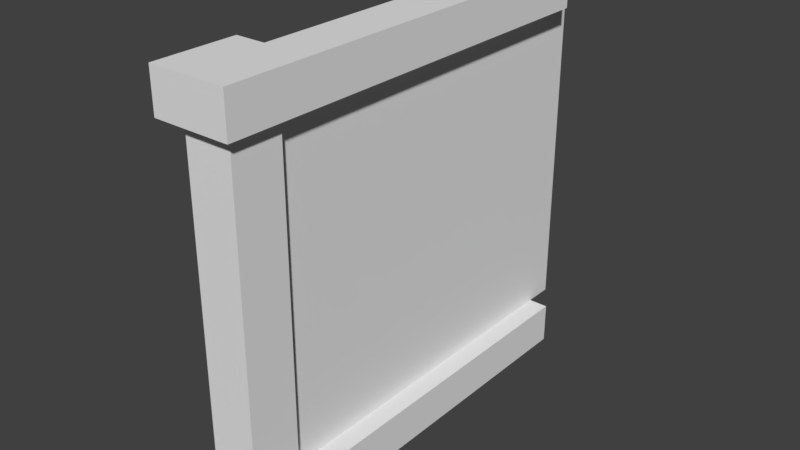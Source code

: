 # Source: Pilar1.blend  (saved by Blender 2.79.0; exported with 4.5.12 LTS)
import bpy
from mathutils import Matrix  # noqa: F401  (used for matrix-valued properties, if any)

bpy.ops.wm.read_factory_settings(use_empty=True)
scene = bpy.context.scene
scene.name = 'Scene'

# ---- collections
col_collection_1 = bpy.data.collections.new('Collection 1'); scene.collection.children.link(col_collection_1)

# ---- images (referenced by path relative to the original .blend; pixels are not part of the script)
import os
ASSET_DIR = os.environ.get("B2B_ASSET_DIR", "")  # directory of the original .blend (textures are referenced by path, not embedded)
HERE = os.path.dirname(os.path.abspath(__file__))  # packed textures are extracted next to this script under _unpacked/

def load_image(name, relpath, width, height, colorspace="sRGB"):
    """Load a texture the original file referenced (path relative to the .blend, or extracted next to this script)."""
    p = next((c for c in (os.path.join(HERE, relpath), os.path.join(ASSET_DIR, relpath)) if relpath and os.path.exists(c)), "")
    if p:
        img = bpy.data.images.load(p, check_existing=True)
        img.name = name
    else:  # same state as the original file: an image datablock whose file is absent (Cycles renders it pink)
        img = bpy.data.images.new(name, width, height)
        img.source = "FILE"
        img.filepath = "//" + (relpath or name)
    img.colorspace_settings.name = colorspace
    return img
img_pilar1 = load_image('PILAR1', '', 1024, 1024, 'sRGB')

# ---- materials (node trees are filled in below, after node groups)
mat_pilar1 = bpy.data.materials.new('Pilar1')
mat_pilar1.alpha_threshold = 0.0
mat_pilar1.roughness = 0.5

# ---- material node trees
mat_pilar1.use_nodes = True; mat_pilar1.node_tree.nodes.clear()
_N = mat_pilar1.node_tree.nodes; _L = mat_pilar1.node_tree.links
n0 = _N.new('ShaderNodeOutputMaterial'); n0.name = 'Material Output'; n0.location = (300, 300)
n1 = _N.new('ShaderNodeBsdfDiffuse'); n1.name = 'Diffuse BSDF'; n1.location = (10, 300)
n2 = _N.new('ShaderNodeTexImage'); n2.name = 'Image Texture'; n2.location = (207, 154)
n2.width = 140
n2.image = img_pilar1
_L.new(n1.outputs[0], n0.inputs[0])
n0.is_active_output = True

# ---- world
world_world = bpy.data.worlds.new('World'); scene.world = world_world
world_world.color = (0.05088, 0.05088, 0.05088)
world_world.use_sun_shadow = False
world_world.sun_shadow_jitter_overblur = 0.0
world_world.cycles.sampling_method = 'MANUAL'

# ---- meshes
me_cube_025 = bpy.data.meshes.new('Cube.025')
me_cube_025.from_pydata([(0.0, 0.07212, 0.0), (0.0, 0.07212, 2.0), (0.1311, 0.07212, 0.0), (0.1311, 0.07212, 2.0), (0.0, 0.07212, 1.798), (0.0, 2.0, 1.798), (0.1311, 2.0, 1.798), (0.1311, 0.07212, 1.798), (0.0, 2.0, 0.2015), (0.1311, 2.0, 0.2015), (0.1311, 0.07212, 0.2015), (0.0, 0.07212, 0.2015), (0.23, 0.07212, 0.0), (0.23, 0.07212, 2.0), (0.23, 0.07212, 0.2015), (0.23, 0.07212, 1.798), (0.0, -0.23, 1.798), (0.0, -0.23, 2.0), (0.1311, -0.23, 0.2015), (0.1311, -0.23, 0.0), (0.0, -0.23, 0.0), (0.1311, -0.23, 2.0), (0.1311, -0.23, 1.798), (0.0, -0.23, 0.2015), (0.23, -0.23, 0.2015), (0.23, -0.23, 0.0), (0.23, -0.23, 2.0), (0.23, -0.23, 1.798), (0.0, 0.1751, 0.0), (0.0, 0.1751, 2.0), (0.1311, 0.1751, 0.0), (0.1311, 0.1751, 2.0), (0.1311, 0.1751, 1.798), (0.0, 0.1751, 1.798), (0.0, 0.1751, 0.2015), (0.1311, 0.1751, 0.2015), (0.23, 0.1751, 0.0), (0.23, 0.1751, 2.0), (0.23, 0.1751, 1.798), (0.23, 0.1751, 0.2015), (-0.1454, 0.07212, 1.798), (-0.1454, 0.07212, 2.0), (-0.1454, -0.23, 1.798), (-0.1454, -0.23, 2.0), (-0.1454, 0.1751, 2.0), (-0.1454, 0.1751, 1.798), (-0.1454, 0.1751, 0.0), (-0.1454, 0.07212, 0.0), (-0.1454, 0.07212, 0.2015), (-0.1454, -0.23, 0.0), (-0.1454, -0.23, 0.2015), (-0.1454, 0.1751, 0.2015), (-0.05505, -0.23, 0.0), (-0.05505, 0.07212, 0.0), (-0.05505, 0.1751, 0.0), (-0.05505, 0.1751, 0.2015), (-0.05505, 0.07212, 0.2015), (-0.05505, -0.23, 0.2015), (0.23, -0.1729, 0.2015), (0.23, -0.1729, 0.0), (0.1311, -0.1729, 0.0), (0.0, -0.1729, 0.0), (0.0, -0.1729, 0.2015), (0.1311, -0.1729, 0.2015), (-0.1454, -0.1729, 0.0), (-0.1454, -0.1729, 0.2015), (-0.05505, -0.1729, 0.2015), (-0.05505, -0.1729, 0.0), (0.1749, 0.07212, 0.0), (0.1749, 0.07212, 0.2015), (0.1749, -0.23, 0.0), (0.1749, -0.23, 0.2015), (0.1749, 0.1751, 0.2015), (0.1749, 0.1751, 0.0), (0.1749, -0.1729, 0.2015), (0.1749, -0.1729, 0.0), (0.1749, 0.07212, 2.0), (0.1749, 0.07212, 1.798), (0.1749, -0.23, 2.0), (0.1749, -0.23, 1.798), (0.1749, 0.1751, 1.798), (0.1749, 0.1751, 2.0), (-0.05505, 0.07212, 1.798), (-0.05505, 0.1751, 1.798), (-0.05505, 0.07212, 2.0), (-0.05505, -0.23, 2.0), (-0.05505, 0.1751, 2.0), (-0.05505, -0.23, 1.798), (0.23, -0.1729, 2.0), (0.1311, -0.1729, 2.0), (0.0, -0.1729, 2.0), (0.0, -0.1729, 1.798), (0.23, -0.1729, 1.798), (0.1311, -0.1729, 1.798), (-0.1454, -0.1729, 2.0), (-0.1454, -0.1729, 1.798), (0.1749, -0.1729, 1.798), (0.1749, -0.1729, 2.0), (-0.05505, -0.1729, 1.798), (-0.05505, -0.1729, 2.0), (0.23, -5.215e-08, 2.0), (0.23, -2.98e-08, 0.0), (0.1311, -2.98e-08, 0.0), (-0.1454, -2.98e-08, 0.2015), (-0.05505, -2.98e-08, 0.0), (0.23, -2.98e-08, 0.2015), (0.0, -2.98e-08, 0.0), (-0.1454, -2.98e-08, 0.0), (-0.05505, -2.98e-08, 0.2015), (0.1749, -2.98e-08, 0.0), (0.1749, -2.98e-08, 0.2015), (-0.05505, -5.215e-08, 1.798), (0.1311, -5.215e-08, 2.0), (0.0, -5.215e-08, 2.0), (0.23, -5.215e-08, 1.798), (-0.1454, -5.215e-08, 2.0), (-0.1454, -5.215e-08, 1.798), (0.1749, -5.215e-08, 1.798), (0.1749, -5.215e-08, 2.0), (-0.05505, -5.215e-08, 2.0), (0.0, 1.855, 2.0), (0.1311, 1.855, 0.0), (0.0, 1.855, 1.798), (0.0, 1.855, 0.2015), (0.23, 1.855, 0.0), (0.0, 1.855, 0.0), (0.1311, 1.855, 2.0), (0.1311, 1.855, 1.798), (0.1311, 1.855, 0.2015), (0.23, 1.855, 2.0), (0.23, 1.855, 1.798), (0.23, 1.855, 0.2015), (0.1749, 1.855, 0.2015), (0.1749, 1.855, 0.0), (0.1749, 1.855, 2.0), (0.1749, 1.855, 1.798)], [], [(119, 84, 41, 115), (28, 30, 2, 0), (31, 29, 1, 3), (35, 32, 7, 10), (123, 122, 5, 8), (89, 90, 17, 21), (59, 58, 24, 25), (38, 37, 13, 15), (36, 39, 14, 12), (81, 76, 13, 37), (72, 69, 14, 39), (97, 89, 21, 78), (22, 21, 17, 16), (71, 70, 25, 24), (19, 18, 23, 20), (78, 79, 27, 26), (96, 92, 27, 79), (75, 59, 25, 70), (92, 88, 26, 27), (91, 93, 22, 16), (55, 54, 46, 51), (74, 63, 18, 71), (61, 60, 19, 20), (63, 62, 23, 18), (132, 72, 39, 131), (77, 80, 38, 15), (134, 81, 37, 129), (124, 131, 39, 36), (130, 129, 37, 38), (67, 52, 49, 64), (11, 4, 33, 34), (128, 127, 32, 35), (126, 120, 29, 31), (125, 121, 30, 28), (68, 73, 36, 12), (83, 82, 40, 45), (94, 95, 42, 43), (40, 41, 44, 45), (86, 83, 45, 44), (84, 86, 44, 41), (98, 87, 42, 95), (87, 85, 43, 42), (65, 64, 49, 50), (47, 48, 51, 46), (56, 55, 51, 48), (52, 57, 50, 49), (54, 53, 47, 46), (108, 56, 48, 103), (28, 0, 53, 54), (20, 23, 57, 52), (11, 34, 55, 56), (61, 20, 52, 67), (34, 28, 54, 55), (106, 61, 67, 104), (23, 62, 66, 57), (57, 66, 65, 50), (103, 107, 64, 65), (104, 67, 64, 107), (106, 102, 60, 61), (109, 101, 59, 75), (101, 105, 58, 59), (102, 109, 75, 60), (105, 110, 74, 58), (2, 30, 73, 68), (128, 35, 72, 132), (58, 74, 71, 24), (60, 75, 70, 19), (18, 19, 70, 71), (35, 10, 69, 72), (126, 31, 81, 134), (7, 32, 80, 77), (93, 96, 79, 22), (21, 22, 79, 78), (88, 97, 78, 26), (31, 3, 76, 81), (16, 17, 85, 87), (91, 16, 87, 98), (1, 29, 86, 84), (29, 33, 83, 86), (33, 4, 82, 83), (113, 1, 84, 119), (17, 90, 99, 85), (82, 4, 11, 56), (100, 118, 97, 88), (111, 98, 95, 116), (115, 116, 95, 94), (93, 91, 62, 63), (114, 100, 88, 92), (117, 114, 92, 96), (118, 112, 89, 97), (112, 113, 90, 89), (85, 99, 94, 43), (117, 96, 74, 110), (111, 82, 56, 108), (96, 93, 63, 74), (91, 98, 66, 62), (7, 77, 69, 10), (98, 111, 108, 66), (77, 117, 110, 69), (3, 1, 113, 112), (76, 3, 112, 118), (77, 15, 114, 117), (15, 13, 100, 114), (41, 40, 116, 115), (82, 111, 116, 40), (13, 76, 118, 100), (90, 113, 119, 99), (14, 69, 110, 105), (2, 68, 109, 102), (12, 14, 105, 101), (68, 12, 101, 109), (0, 2, 102, 106), (53, 104, 107, 47), (48, 47, 107, 103), (0, 106, 104, 53), (66, 108, 103, 65), (99, 119, 115, 94), (32, 127, 135, 80), (30, 121, 133, 73), (9, 6, 127, 128), (80, 135, 130, 38), (28, 34, 123, 125), (34, 33, 122, 123), (73, 133, 124, 36), (33, 29, 120, 122)])
_uv = me_cube_025.uv_layers.new(name='UVMap')
_uv.uv.foreach_set('vector', [0.5813, 0.6617, 0.5813, 0.646, 0.601, 0.646, 0.601, 0.6617, 0.3991, 0.7119, 0.3705, 0.7119, 0.3705, 0.6894, 0.3991, 0.6894, 0.5407, 0.6235, 0.5693, 0.6235, 0.5693, 0.646, 0.5407, 0.646, 0.633, 0.09224, 0.633, 0.4984, 0.6046, 0.487, 0.6095, 0.1007, 0.04982, 0.1628, 0.03701, 0.4003, 0.01539, 0.3991, 0.0282, 0.1616, 0.5407, 0.6994, 0.5693, 0.6994, 0.5693, 0.7119, 0.5407, 0.7119, 0.7633, 0.4046, 0.7193, 0.4046, 0.7193, 0.3921, 0.7633, 0.3921, 0.4752, 0.6235, 0.5191, 0.6235, 0.5191, 0.646, 0.4752, 0.646, 0.7633, 0.4805, 0.7193, 0.4805, 0.7193, 0.458, 0.7633, 0.458, 0.5311, 0.6235, 0.5311, 0.646, 0.5191, 0.646, 0.5191, 0.6235, 0.6266, 0.0796, 0.5986, 0.09379, 0.5964, 0.07826, 0.6215, 0.06835, 0.5311, 0.6994, 0.5407, 0.6994, 0.5407, 0.7119, 0.5311, 0.7119, 0.5112, 0.5309, 0.509, 0.5703, 0.4877, 0.5715, 0.482, 0.5311, 0.5354, 0.05823, 0.5408, 0.01929, 0.5507, 0.02074, 0.5454, 0.05676, 0.5329, 0.01799, 0.5259, 0.05796, 0.495, 0.049, 0.5124, 0.01222, 0.5169, 0.5709, 0.5202, 0.5324, 0.5312, 0.5367, 0.5268, 0.572, 0.5253, 0.5175, 0.5364, 0.5271, 0.5312, 0.5367, 0.5202, 0.5324, 0.361, 0.636, 0.3489, 0.636, 0.3489, 0.6235, 0.361, 0.6235, 0.4752, 0.6994, 0.5191, 0.6994, 0.5191, 0.7119, 0.4752, 0.7119, 0.4801, 0.518, 0.5127, 0.5169, 0.5112, 0.5309, 0.482, 0.5311, 0.3897, 0.0605, 0.3472, 0.03291, 0.3579, 0.01555, 0.3967, 0.03948, 0.537, 0.07243, 0.525, 0.07259, 0.5259, 0.05796, 0.5354, 0.05823, 0.3991, 0.636, 0.3705, 0.636, 0.3705, 0.6235, 0.3991, 0.6235, 0.525, 0.07259, 0.4854, 0.06471, 0.495, 0.049, 0.5259, 0.05796, 0.6334, 0.3797, 0.9998, 0.3797, 0.9998, 0.3917, 0.6334, 0.3917, 0.5906, 0.497, 0.6272, 0.51, 0.6199, 0.5267, 0.5886, 0.5132, 0.01512, 0.4747, 0.3472, 0.5724, 0.344, 0.5833, 0.01191, 0.4856, 0.0001911, 0.7835, 0.0001911, 0.7395, 0.3666, 0.7395, 0.3666, 0.7835, 0.0001911, 0.5255, 0.01191, 0.4856, 0.344, 0.5833, 0.3323, 0.6232, 0.4111, 0.636, 0.4111, 0.6235, 0.4308, 0.6235, 0.4308, 0.636, 0.4168, 0.07914, 0.4072, 0.5015, 0.386, 0.5069, 0.384, 0.07617, 0.6334, 0.3701, 0.6334, 0.02177, 0.9998, 0.02177, 0.9998, 0.3701, 0.01767, 0.4661, 0.02529, 0.4401, 0.3574, 0.5378, 0.3498, 0.5638, 0.04142, 0.1328, 0.03446, 0.1095, 0.3331, 0.02027, 0.34, 0.04357, 0.361, 0.6894, 0.361, 0.7119, 0.3489, 0.7119, 0.3489, 0.6894, 0.3918, 0.518, 0.4106, 0.5111, 0.4149, 0.5259, 0.3999, 0.5324, 0.7633, 0.4933, 0.7193, 0.4933, 0.7193, 0.4808, 0.7633, 0.4808, 0.7193, 0.5467, 0.7633, 0.5467, 0.7633, 0.5692, 0.7193, 0.5692, 0.3633, 0.5435, 0.3918, 0.518, 0.3999, 0.5324, 0.3735, 0.5549, 0.5813, 0.646, 0.5813, 0.6235, 0.601, 0.6235, 0.601, 0.646, 0.4656, 0.5193, 0.4708, 0.5334, 0.4542, 0.542, 0.4489, 0.5335, 0.4708, 0.5334, 0.4778, 0.5732, 0.4622, 0.5768, 0.4542, 0.542, 0.4748, 0.636, 0.4308, 0.636, 0.4308, 0.6235, 0.4748, 0.6235, 0.4308, 0.6894, 0.4748, 0.6894, 0.4748, 0.7119, 0.4308, 0.7119, 0.4162, 0.06401, 0.3897, 0.0605, 0.3967, 0.03948, 0.4167, 0.04336, 0.5036, 0.007879, 0.4852, 0.04168, 0.4727, 0.02827, 0.4906, 0.0001911, 0.4111, 0.7119, 0.4111, 0.6894, 0.4308, 0.6894, 0.4308, 0.7119, 0.4334, 0.06146, 0.4162, 0.06401, 0.4167, 0.04336, 0.4308, 0.04247, 0.3991, 0.7119, 0.3991, 0.6894, 0.4111, 0.6894, 0.4111, 0.7119, 0.5124, 0.01222, 0.495, 0.049, 0.4852, 0.04168, 0.5036, 0.007879, 0.4168, 0.07914, 0.384, 0.07617, 0.3897, 0.0605, 0.4162, 0.06401, 0.3991, 0.636, 0.3991, 0.6235, 0.4111, 0.6235, 0.4111, 0.636, 0.384, 0.07617, 0.34, 0.04357, 0.3472, 0.03291, 0.3897, 0.0605, 0.3991, 0.6737, 0.3991, 0.636, 0.4111, 0.636, 0.4111, 0.6737, 0.495, 0.049, 0.4854, 0.06471, 0.4755, 0.05101, 0.4852, 0.04168, 0.4852, 0.04168, 0.4755, 0.05101, 0.4646, 0.03409, 0.4727, 0.02827, 0.4748, 0.6737, 0.4308, 0.6737, 0.4308, 0.636, 0.4748, 0.636, 0.4111, 0.6737, 0.4111, 0.636, 0.4308, 0.636, 0.4308, 0.6737, 0.3991, 0.6737, 0.3705, 0.6737, 0.3705, 0.636, 0.3991, 0.636, 0.361, 0.6737, 0.3489, 0.6737, 0.3489, 0.636, 0.361, 0.636, 0.7633, 0.4423, 0.7193, 0.4423, 0.7193, 0.4046, 0.7633, 0.4046, 0.3705, 0.6737, 0.361, 0.6737, 0.361, 0.636, 0.3705, 0.636, 0.5817, 0.07796, 0.5792, 0.09037, 0.537, 0.07243, 0.5482, 0.06404, 0.3705, 0.6894, 0.3705, 0.7119, 0.361, 0.7119, 0.361, 0.6894, 0.6334, 0.3701, 0.9998, 0.3701, 0.9998, 0.3797, 0.6334, 0.3797, 0.5482, 0.06404, 0.537, 0.07243, 0.5354, 0.05823, 0.5454, 0.05676, 0.3705, 0.636, 0.361, 0.636, 0.361, 0.6235, 0.3705, 0.6235, 0.5259, 0.05796, 0.5329, 0.01799, 0.5408, 0.01929, 0.5354, 0.05823, 0.633, 0.09224, 0.6095, 0.1007, 0.5986, 0.09379, 0.6266, 0.0796, 0.01767, 0.4661, 0.3498, 0.5638, 0.3472, 0.5724, 0.01512, 0.4747, 0.6046, 0.487, 0.633, 0.4984, 0.6272, 0.51, 0.5906, 0.497, 0.5127, 0.5169, 0.5253, 0.5175, 0.5202, 0.5324, 0.5112, 0.5309, 0.509, 0.5703, 0.5112, 0.5309, 0.5202, 0.5324, 0.5169, 0.5709, 0.5191, 0.6994, 0.5311, 0.6994, 0.5311, 0.7119, 0.5191, 0.7119, 0.5407, 0.6235, 0.5407, 0.646, 0.5311, 0.646, 0.5311, 0.6235, 0.482, 0.5311, 0.4877, 0.5715, 0.4778, 0.5732, 0.4708, 0.5334, 0.4801, 0.518, 0.482, 0.5311, 0.4708, 0.5334, 0.4656, 0.5193, 0.5693, 0.646, 0.5693, 0.6235, 0.5813, 0.6235, 0.5813, 0.646, 0.3574, 0.5378, 0.386, 0.5069, 0.3918, 0.518, 0.3633, 0.5435, 0.386, 0.5069, 0.4072, 0.5015, 0.4106, 0.5111, 0.3918, 0.518, 0.5693, 0.6617, 0.5693, 0.646, 0.5813, 0.646, 0.5813, 0.6617, 0.5693, 0.7119, 0.5693, 0.6994, 0.5813, 0.6994, 0.5813, 0.7119, 0.3486, 0.7272, 0.3486, 0.7392, 0.0001912, 0.7392, 0.0001912, 0.7272, 0.5191, 0.6617, 0.5311, 0.6617, 0.5311, 0.6994, 0.5191, 0.6994, 0.4255, 0.5069, 0.4656, 0.5193, 0.4489, 0.5335, 0.4254, 0.524, 0.7633, 0.531, 0.7193, 0.531, 0.7193, 0.4933, 0.7633, 0.4933, 0.3486, 0.6331, 0.3486, 0.6617, 0.0001912, 0.6617, 0.0001912, 0.6331, 0.4752, 0.6617, 0.5191, 0.6617, 0.5191, 0.6994, 0.4752, 0.6994, 0.5698, 0.5, 0.5717, 0.5129, 0.5364, 0.5271, 0.5253, 0.5175, 0.5311, 0.6617, 0.5407, 0.6617, 0.5407, 0.6994, 0.5311, 0.6994, 0.5407, 0.6617, 0.5693, 0.6617, 0.5693, 0.6994, 0.5407, 0.6994, 0.5813, 0.7119, 0.5813, 0.6994, 0.601, 0.6994, 0.601, 0.7119, 0.6492, 0.3921, 0.6869, 0.3921, 0.6869, 0.7405, 0.6492, 0.7405, 0.3486, 0.7114, 0.3486, 0.7272, 0.0001912, 0.7272, 0.0001912, 0.7114, 0.3486, 0.6235, 0.3486, 0.6331, 0.0001912, 0.6331, 0.0001911, 0.6235, 0.3486, 0.6617, 0.3486, 0.6737, 0.0001912, 0.6737, 0.0001912, 0.6617, 0.6046, 0.487, 0.5904, 0.4967, 0.5985, 0.09409, 0.6095, 0.1007, 0.3486, 0.6737, 0.3486, 0.7114, 0.0001912, 0.7114, 0.0001912, 0.6737, 0.6334, 0.3921, 0.6492, 0.3921, 0.6492, 0.7405, 0.6334, 0.7405, 0.5407, 0.646, 0.5693, 0.646, 0.5693, 0.6617, 0.5407, 0.6617, 0.5311, 0.646, 0.5407, 0.646, 0.5407, 0.6617, 0.5311, 0.6617, 0.5906, 0.497, 0.5886, 0.5132, 0.5717, 0.5129, 0.5698, 0.5, 0.4752, 0.646, 0.5191, 0.646, 0.5191, 0.6617, 0.4752, 0.6617, 0.7633, 0.5467, 0.7193, 0.5467, 0.7193, 0.531, 0.7633, 0.531, 0.4106, 0.5111, 0.4255, 0.5069, 0.4254, 0.524, 0.4149, 0.5259, 0.5191, 0.646, 0.5311, 0.646, 0.5311, 0.6617, 0.5191, 0.6617, 0.5693, 0.6994, 0.5693, 0.6617, 0.5813, 0.6617, 0.5813, 0.6994, 0.5964, 0.07826, 0.5986, 0.09379, 0.5792, 0.09037, 0.5817, 0.07796, 0.3705, 0.6894, 0.361, 0.6894, 0.361, 0.6737, 0.3705, 0.6737, 0.7633, 0.458, 0.7193, 0.458, 0.7193, 0.4423, 0.7633, 0.4423, 0.361, 0.6894, 0.3489, 0.6894, 0.3489, 0.6737, 0.361, 0.6737, 0.3991, 0.6894, 0.3705, 0.6894, 0.3705, 0.6737, 0.3991, 0.6737, 0.4111, 0.6894, 0.4111, 0.6737, 0.4308, 0.6737, 0.4308, 0.6894, 0.4748, 0.6894, 0.4308, 0.6894, 0.4308, 0.6737, 0.4748, 0.6737, 0.3991, 0.6894, 0.3991, 0.6737, 0.4111, 0.6737, 0.4111, 0.6894, 0.4755, 0.05101, 0.4334, 0.06146, 0.4308, 0.04247, 0.4646, 0.03409, 0.5813, 0.6994, 0.5813, 0.6617, 0.601, 0.6617, 0.601, 0.6994, 0.9998, 0.02177, 0.6334, 0.02177, 0.6334, 0.0122, 0.9998, 0.0122, 0.3331, 0.02027, 0.03446, 0.1095, 0.03213, 0.1017, 0.3307, 0.01247, 0.6872, 0.7405, 0.6872, 0.3921, 0.719, 0.3921, 0.719, 0.7405, 0.9998, 0.0122, 0.6334, 0.0122, 0.6334, 0.0001913, 0.9998, 0.0001911, 0.34, 0.04357, 0.384, 0.07617, 0.04982, 0.1628, 0.04142, 0.1328, 0.384, 0.07617, 0.386, 0.5069, 0.03701, 0.4003, 0.04982, 0.1628, 0.3307, 0.01247, 0.03213, 0.1017, 0.02921, 0.09187, 0.3278, 0.002686, 0.386, 0.5069, 0.3574, 0.5378, 0.02529, 0.4401, 0.03701, 0.4003])
me_cube_025.materials.append(mat_pilar1)
me_cube_025.use_remesh_preserve_volume = False
me_cube_025.use_remesh_preserve_attributes = False
me_cube_025.use_mirror_vertex_groups = False
me_cube_025.update()

# ---- objects
ob_pilar1 = bpy.data.objects.new('PIlar1', me_cube_025)

# ---- transforms, parenting, visibility, modifiers, constraints
ob_pilar1.location = (4.0, -3.0, 0.0)
ob_pilar1.lineart.crease_threshold = 0.0

# ---- collection membership
col_collection_1.objects.link(ob_pilar1)

# ---- scene / render settings (as saved in the file)
scene.frame_start = 0; scene.frame_end = 250; scene.frame_set(0)
scene.render.engine = 'CYCLES'
scene.render.resolution_percentage = 50
scene.render.dither_intensity = 0.0
scene.cycles.use_denoising = False
scene.cycles.samples = 128
scene.cycles.sampling_pattern = 'TABULATED_SOBOL'
scene.cycles.use_adaptive_sampling = False
scene.cycles.use_light_tree = False
scene.cycles.blur_glossy = 0.0
scene.cycles.sample_clamp_indirect = 0.0
scene.view_settings.view_transform = 'Standard'
bpy.context.view_layer.update()

# ---- added for rendering (the .blend has no active camera and no usable light): camera, sun
cam_auto = bpy.data.cameras.new('AutoCamera')
cam_auto.lens = 50.0
cam_auto.sensor_width = 36.0
cam_auto.clip_end = 1000.0
ob_auto_camera = bpy.data.objects.new('AutoCamera', cam_auto)
scene.collection.objects.link(ob_auto_camera)
ob_auto_camera.location = (6.83545, -5.46676, 3.23452)
ob_auto_camera.rotation_euler = (1.09748, -7.21219e-08, 0.694738)
scene.camera = ob_auto_camera
light_auto_sun = bpy.data.lights.new('AutoSun', 'SUN')
light_auto_sun.energy = 3.0
light_auto_sun.angle = 0.0523599
ob_auto_sun = bpy.data.objects.new('AutoSun', light_auto_sun)
scene.collection.objects.link(ob_auto_sun)
ob_auto_sun.rotation_euler = (0.872665, 0.174533, 0.523599)
bpy.context.view_layer.update()
